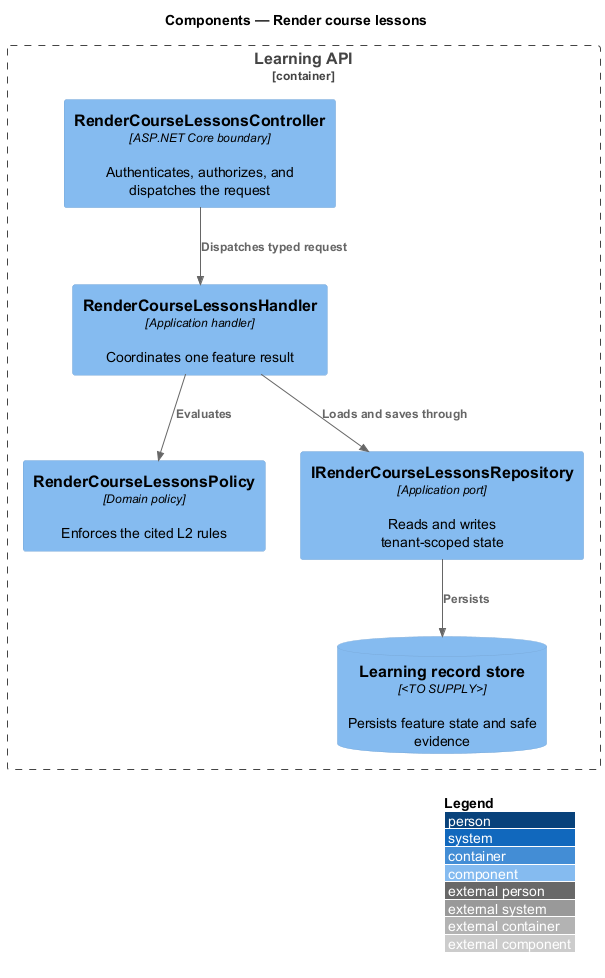

The diagram above was rendered by PlantUML. Its source (embedded in the PNG):
@startuml
!include <C4/C4_Component>
LAYOUT_WITH_LEGEND()
title Components — Render course lessons

Container_Boundary(api, "Learning API") {
  Component(controller, "RenderCourseLessonsController", "ASP.NET Core boundary", "Authenticates, authorizes, and dispatches the request")
  Component(handler, "RenderCourseLessonsHandler", "Application handler", "Coordinates one feature result")
  Component(policy, "RenderCourseLessonsPolicy", "Domain policy", "Enforces the cited L2 rules")
  Component(repository, "IRenderCourseLessonsRepository", "Application port", "Reads and writes tenant-scoped state")
  ComponentDb(store, "Learning record store", "<TO SUPPLY>", "Persists feature state and safe evidence")
}

Rel(controller, handler, "Dispatches typed request")
Rel(handler, policy, "Evaluates")
Rel(handler, repository, "Loads and saves through")
Rel(repository, store, "Persists")
@enduml